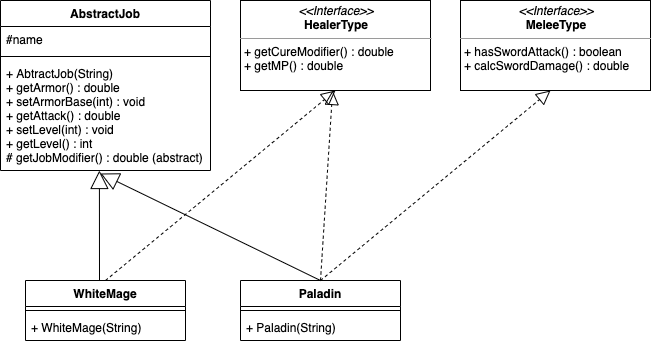

The diagram above was exported from draw.io. Its source (the exported page's mxGraphModel, read from the mxfile embedded in the PNG):
<mxGraphModel dx="1106" dy="1003" grid="1" gridSize="10" guides="1" tooltips="1" connect="1" arrows="1" fold="1" page="1" pageScale="1" pageWidth="1169" pageHeight="826" background="#ffffff" math="0" shadow="0">
  <root>
    <mxCell id="0" />
    <mxCell id="1" parent="0" />
    <mxCell id="gVdtUMfC6lJD79rPffP9-45" value="&lt;p style=&quot;margin: 0px ; margin-top: 4px ; text-align: center&quot;&gt;&lt;i&gt;&amp;lt;&amp;lt;Interface&amp;gt;&amp;gt;&lt;/i&gt;&lt;br&gt;&lt;b&gt;MeleeType&lt;/b&gt;&lt;/p&gt;&lt;hr size=&quot;1&quot;&gt;&lt;p style=&quot;margin: 0px ; margin-left: 4px&quot;&gt;+ hasSwordAttack() : boolean&lt;/p&gt;&lt;p style=&quot;margin: 0px ; margin-left: 4px&quot;&gt;+ calcSwordDamage() : double&lt;/p&gt;" style="verticalAlign=top;align=left;overflow=fill;fontSize=12;fontFamily=Helvetica;html=1;" parent="1" vertex="1">
      <mxGeometry x="520" y="30" width="190" height="90" as="geometry" />
    </mxCell>
    <mxCell id="gVdtUMfC6lJD79rPffP9-46" value="&lt;p style=&quot;margin: 0px ; margin-top: 4px ; text-align: center&quot;&gt;&lt;i&gt;&amp;lt;&amp;lt;Interface&amp;gt;&amp;gt;&lt;/i&gt;&lt;br&gt;&lt;b&gt;HealerType&lt;/b&gt;&lt;/p&gt;&lt;hr size=&quot;1&quot;&gt;&lt;p style=&quot;margin: 0px ; margin-left: 4px&quot;&gt;+ getCureModifier() : double&lt;/p&gt;&lt;p style=&quot;margin: 0px ; margin-left: 4px&quot;&gt;+ getMP() : double&lt;/p&gt;" style="verticalAlign=top;align=left;overflow=fill;fontSize=12;fontFamily=Helvetica;html=1;" parent="1" vertex="1">
      <mxGeometry x="300" y="30" width="190" height="90" as="geometry" />
    </mxCell>
    <mxCell id="gVdtUMfC6lJD79rPffP9-41" value="AbstractJob" style="swimlane;fontStyle=1;align=center;verticalAlign=top;childLayout=stackLayout;horizontal=1;startSize=26;horizontalStack=0;resizeParent=1;resizeParentMax=0;resizeLast=0;collapsible=1;marginBottom=0;" parent="1" vertex="1">
      <mxGeometry x="60" y="30" width="210" height="170" as="geometry" />
    </mxCell>
    <mxCell id="gVdtUMfC6lJD79rPffP9-42" value="#name" style="text;strokeColor=none;fillColor=none;align=left;verticalAlign=top;spacingLeft=4;spacingRight=4;overflow=hidden;rotatable=0;points=[[0,0.5],[1,0.5]];portConstraint=eastwest;" parent="gVdtUMfC6lJD79rPffP9-41" vertex="1">
      <mxGeometry y="26" width="210" height="26" as="geometry" />
    </mxCell>
    <mxCell id="gVdtUMfC6lJD79rPffP9-43" value="" style="line;strokeWidth=1;fillColor=none;align=left;verticalAlign=middle;spacingTop=-1;spacingLeft=3;spacingRight=3;rotatable=0;labelPosition=right;points=[];portConstraint=eastwest;" parent="gVdtUMfC6lJD79rPffP9-41" vertex="1">
      <mxGeometry y="52" width="210" height="8" as="geometry" />
    </mxCell>
    <mxCell id="gVdtUMfC6lJD79rPffP9-44" value="+ AbtractJob(String)&#10;+ getArmor() : double&#10;+ setArmorBase(int) : void&#10;+ getAttack() : double&#10;+ setLevel(int) : void&#10;+ getLevel() : int &#10;# getJobModifier() : double (abstract)" style="text;strokeColor=none;fillColor=none;align=left;verticalAlign=top;spacingLeft=4;spacingRight=4;overflow=hidden;rotatable=0;points=[[0,0.5],[1,0.5]];portConstraint=eastwest;" parent="gVdtUMfC6lJD79rPffP9-41" vertex="1">
      <mxGeometry y="60" width="210" height="110" as="geometry" />
    </mxCell>
    <mxCell id="gVdtUMfC6lJD79rPffP9-47" value="WhiteMage" style="swimlane;fontStyle=1;align=center;verticalAlign=top;childLayout=stackLayout;horizontal=1;startSize=26;horizontalStack=0;resizeParent=1;resizeParentMax=0;resizeLast=0;collapsible=1;marginBottom=0;" parent="1" vertex="1">
      <mxGeometry x="85" y="310" width="160" height="60" as="geometry" />
    </mxCell>
    <mxCell id="gVdtUMfC6lJD79rPffP9-49" value="" style="line;strokeWidth=1;fillColor=none;align=left;verticalAlign=middle;spacingTop=-1;spacingLeft=3;spacingRight=3;rotatable=0;labelPosition=right;points=[];portConstraint=eastwest;" parent="gVdtUMfC6lJD79rPffP9-47" vertex="1">
      <mxGeometry y="26" width="160" height="8" as="geometry" />
    </mxCell>
    <mxCell id="gVdtUMfC6lJD79rPffP9-50" value="+ WhiteMage(String)&#10;" style="text;strokeColor=none;fillColor=none;align=left;verticalAlign=top;spacingLeft=4;spacingRight=4;overflow=hidden;rotatable=0;points=[[0,0.5],[1,0.5]];portConstraint=eastwest;" parent="gVdtUMfC6lJD79rPffP9-47" vertex="1">
      <mxGeometry y="34" width="160" height="26" as="geometry" />
    </mxCell>
    <mxCell id="gVdtUMfC6lJD79rPffP9-51" value="Paladin" style="swimlane;fontStyle=1;align=center;verticalAlign=top;childLayout=stackLayout;horizontal=1;startSize=26;horizontalStack=0;resizeParent=1;resizeParentMax=0;resizeLast=0;collapsible=1;marginBottom=0;" parent="1" vertex="1">
      <mxGeometry x="300" y="310" width="160" height="60" as="geometry" />
    </mxCell>
    <mxCell id="gVdtUMfC6lJD79rPffP9-52" value="" style="line;strokeWidth=1;fillColor=none;align=left;verticalAlign=middle;spacingTop=-1;spacingLeft=3;spacingRight=3;rotatable=0;labelPosition=right;points=[];portConstraint=eastwest;" parent="gVdtUMfC6lJD79rPffP9-51" vertex="1">
      <mxGeometry y="26" width="160" height="8" as="geometry" />
    </mxCell>
    <mxCell id="gVdtUMfC6lJD79rPffP9-53" value="+ Paladin(String)" style="text;strokeColor=none;fillColor=none;align=left;verticalAlign=top;spacingLeft=4;spacingRight=4;overflow=hidden;rotatable=0;points=[[0,0.5],[1,0.5]];portConstraint=eastwest;" parent="gVdtUMfC6lJD79rPffP9-51" vertex="1">
      <mxGeometry y="34" width="160" height="26" as="geometry" />
    </mxCell>
    <mxCell id="gVdtUMfC6lJD79rPffP9-54" value="" style="endArrow=block;endSize=16;endFill=0;html=1;entryX=0.471;entryY=1;entryDx=0;entryDy=0;entryPerimeter=0;" parent="1" target="gVdtUMfC6lJD79rPffP9-44" edge="1">
      <mxGeometry width="160" relative="1" as="geometry">
        <mxPoint x="159" y="310" as="sourcePoint" />
        <mxPoint x="320" y="450" as="targetPoint" />
      </mxGeometry>
    </mxCell>
    <mxCell id="gVdtUMfC6lJD79rPffP9-55" value="" style="endArrow=block;endSize=16;endFill=0;html=1;exitX=0.5;exitY=0;exitDx=0;exitDy=0;" parent="1" source="gVdtUMfC6lJD79rPffP9-51" edge="1">
      <mxGeometry width="160" relative="1" as="geometry">
        <mxPoint x="169" y="320" as="sourcePoint" />
        <mxPoint x="160" y="203" as="targetPoint" />
      </mxGeometry>
    </mxCell>
    <mxCell id="gVdtUMfC6lJD79rPffP9-56" value="" style="endArrow=block;dashed=1;endFill=0;endSize=12;html=1;exitX=0.5;exitY=0;exitDx=0;exitDy=0;entryX=0.5;entryY=1;entryDx=0;entryDy=0;" parent="1" source="gVdtUMfC6lJD79rPffP9-47" target="gVdtUMfC6lJD79rPffP9-46" edge="1">
      <mxGeometry width="160" relative="1" as="geometry">
        <mxPoint x="140" y="460" as="sourcePoint" />
        <mxPoint x="300" y="460" as="targetPoint" />
      </mxGeometry>
    </mxCell>
    <mxCell id="gVdtUMfC6lJD79rPffP9-57" value="" style="endArrow=block;dashed=1;endFill=0;endSize=12;html=1;" parent="1" target="gVdtUMfC6lJD79rPffP9-46" edge="1">
      <mxGeometry width="160" relative="1" as="geometry">
        <mxPoint x="380" y="310" as="sourcePoint" />
        <mxPoint x="170" y="200" as="targetPoint" />
      </mxGeometry>
    </mxCell>
    <mxCell id="gVdtUMfC6lJD79rPffP9-58" value="" style="endArrow=block;dashed=1;endFill=0;endSize=12;html=1;exitX=0.5;exitY=0;exitDx=0;exitDy=0;entryX=0.5;entryY=1;entryDx=0;entryDy=0;" parent="1" edge="1">
      <mxGeometry width="160" relative="1" as="geometry">
        <mxPoint x="380" y="310" as="sourcePoint" />
        <mxPoint x="610" y="120" as="targetPoint" />
      </mxGeometry>
    </mxCell>
  </root>
</mxGraphModel>